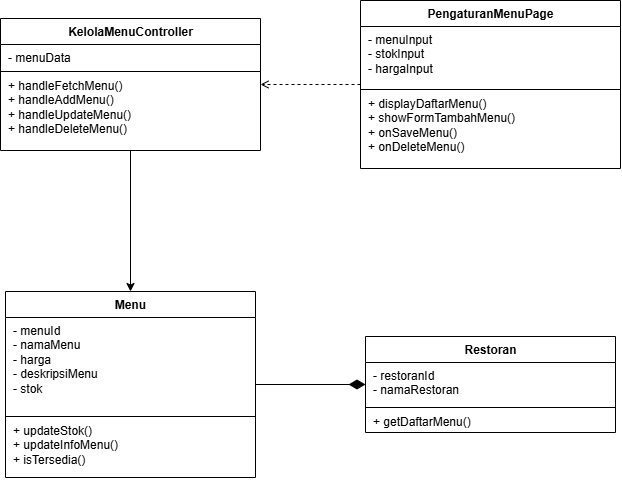

The diagram above was exported from draw.io. Its source (the exported page's mxGraphModel, read from the mxfile embedded in the PNG):
<mxGraphModel dx="1269" dy="658" grid="1" gridSize="10" guides="1" tooltips="1" connect="1" arrows="1" fold="1" page="1" pageScale="1" pageWidth="750" pageHeight="593" math="0" shadow="0">
  <root>
    <mxCell id="0" />
    <mxCell id="1" parent="0" />
    <mxCell id="cls8-3" parent="1" style="swimlane;fontStyle=1;align=center;verticalAlign=top;startSize=26;collapsible=0;marginBottom=0;html=1;fillColor=#ffffff;strokeColor=#000000;" value="KelolaMenuController" vertex="1">
      <mxGeometry height="132" width="260" x="70" y="74" as="geometry" />
    </mxCell>
    <mxCell id="cls8-4" parent="cls8-3" style="text;strokeColor=none;fillColor=none;align=left;verticalAlign=top;spacingLeft=6;spacingRight=4;overflow=hidden;rotatable=0;html=1;whiteSpace=wrap;" value="- menuData" vertex="1">
      <mxGeometry height="26" width="260" y="26" as="geometry" />
    </mxCell>
    <mxCell id="cls8-5" parent="cls8-3" style="line;strokeWidth=1;fillColor=none;align=left;verticalAlign=middle;rotatable=0;strokeColor=inherit;" value="" vertex="1">
      <mxGeometry height="2" width="260" y="52" as="geometry" />
    </mxCell>
    <mxCell id="cls8-6" parent="cls8-3" style="text;strokeColor=none;fillColor=none;align=left;verticalAlign=top;spacingLeft=6;spacingRight=4;overflow=hidden;rotatable=0;html=1;whiteSpace=wrap;" value="+ handleFetchMenu()&lt;br&gt;+ handleAddMenu()&lt;br&gt;+ handleUpdateMenu()&lt;br&gt;+ handleDeleteMenu()" vertex="1">
      <mxGeometry height="78" width="260" y="54" as="geometry" />
    </mxCell>
    <mxCell id="cls8-7" parent="1" style="swimlane;fontStyle=1;align=center;verticalAlign=top;startSize=26;collapsible=0;marginBottom=0;html=1;fillColor=#ffffff;strokeColor=#000000;" value="PengaturanMenuPage" vertex="1">
      <mxGeometry height="168" width="260" x="430" y="56" as="geometry" />
    </mxCell>
    <mxCell id="cls8-8" parent="cls8-7" style="text;strokeColor=none;fillColor=none;align=left;verticalAlign=top;spacingLeft=6;spacingRight=4;overflow=hidden;rotatable=0;html=1;whiteSpace=wrap;" value="- menuInput&lt;br&gt;- stokInput&lt;br&gt;- hargaInput" vertex="1">
      <mxGeometry height="62" width="260" y="26" as="geometry" />
    </mxCell>
    <mxCell id="cls8-9" parent="cls8-7" style="line;strokeWidth=1;fillColor=none;align=left;verticalAlign=middle;rotatable=0;strokeColor=inherit;" value="" vertex="1">
      <mxGeometry height="2" width="260" y="88" as="geometry" />
    </mxCell>
    <mxCell id="cls8-10" parent="cls8-7" style="text;strokeColor=none;fillColor=none;align=left;verticalAlign=top;spacingLeft=6;spacingRight=4;overflow=hidden;rotatable=0;html=1;whiteSpace=wrap;" value="+ displayDaftarMenu()&lt;br&gt;+ showFormTambahMenu()&lt;br&gt;+ onSaveMenu()&lt;br&gt;+ onDeleteMenu()" vertex="1">
      <mxGeometry height="78" width="260" y="90" as="geometry" />
    </mxCell>
    <mxCell id="cls8-11" parent="1" style="swimlane;fontStyle=1;align=center;verticalAlign=top;startSize=26;collapsible=0;marginBottom=0;html=1;fillColor=#ffffff;strokeColor=#000000;" value="Menu" vertex="1">
      <mxGeometry height="186" width="250" x="75" y="347" as="geometry" />
    </mxCell>
    <mxCell id="cls8-12" parent="cls8-11" style="text;strokeColor=none;fillColor=none;align=left;verticalAlign=top;spacingLeft=6;spacingRight=4;overflow=hidden;rotatable=0;html=1;whiteSpace=wrap;" value="- menuId&lt;br&gt;- namaMenu&lt;br&gt;- harga&lt;br&gt;- deskripsiMenu&lt;br&gt;- stok" vertex="1">
      <mxGeometry height="98" width="250" y="26" as="geometry" />
    </mxCell>
    <mxCell id="cls8-13" parent="cls8-11" style="line;strokeWidth=1;fillColor=none;align=left;verticalAlign=middle;rotatable=0;strokeColor=inherit;" value="" vertex="1">
      <mxGeometry height="2" width="250" y="124" as="geometry" />
    </mxCell>
    <mxCell id="cls8-14" parent="cls8-11" style="text;strokeColor=none;fillColor=none;align=left;verticalAlign=top;spacingLeft=6;spacingRight=4;overflow=hidden;rotatable=0;html=1;whiteSpace=wrap;" value="+ updateStok()&lt;br&gt;+ updateInfoMenu()&lt;br&gt;+ isTersedia()" vertex="1">
      <mxGeometry height="60" width="250" y="126" as="geometry" />
    </mxCell>
    <mxCell id="cls8-15" parent="1" style="swimlane;fontStyle=1;align=center;verticalAlign=top;startSize=26;collapsible=0;marginBottom=0;html=1;fillColor=#ffffff;strokeColor=#000000;" value="Restoran" vertex="1">
      <mxGeometry height="96" width="250" x="435" y="392" as="geometry" />
    </mxCell>
    <mxCell id="cls8-16" parent="cls8-15" style="text;strokeColor=none;fillColor=none;align=left;verticalAlign=top;spacingLeft=6;spacingRight=4;overflow=hidden;rotatable=0;html=1;whiteSpace=wrap;" value="- restoranId&lt;br&gt;- namaRestoran" vertex="1">
      <mxGeometry height="44" width="250" y="26" as="geometry" />
    </mxCell>
    <mxCell id="cls8-17" parent="cls8-15" style="line;strokeWidth=1;fillColor=none;align=left;verticalAlign=middle;rotatable=0;strokeColor=inherit;" value="" vertex="1">
      <mxGeometry height="2" width="250" y="70" as="geometry" />
    </mxCell>
    <mxCell id="cls8-18" parent="cls8-15" style="text;strokeColor=none;fillColor=none;align=left;verticalAlign=top;spacingLeft=6;spacingRight=4;overflow=hidden;rotatable=0;html=1;whiteSpace=wrap;" value="+ getDaftarMenu()" vertex="1">
      <mxGeometry height="24" width="250" y="72" as="geometry" />
    </mxCell>
    <mxCell id="cls8-19" edge="1" parent="1" source="cls8-7" style="html=1;rounded=0;endArrow=open;endFill=0;dashed=1;startArrow=none;exitX=0;exitY=0.5;entryX=1;entryY=0.5;" target="cls8-3" value="">
      <mxGeometry relative="1" as="geometry" />
    </mxCell>
    <mxCell id="cls8-20" edge="1" parent="1" source="cls8-3" style="html=1;rounded=0;endArrow=classic;endFill=1;startArrow=none;exitX=0.5;exitY=1;entryX=0.5;entryY=0;" target="cls8-11" value="">
      <mxGeometry relative="1" as="geometry" />
    </mxCell>
    <mxCell id="cls8-21" edge="1" parent="1" source="cls8-15" style="html=1;rounded=0;endArrow=none;startArrow=diamondThin;startFill=1;startSize=14;exitX=0;exitY=0.5;entryX=1;entryY=0.5;" target="cls8-11" value="">
      <mxGeometry relative="1" as="geometry" />
    </mxCell>
  </root>
</mxGraphModel>